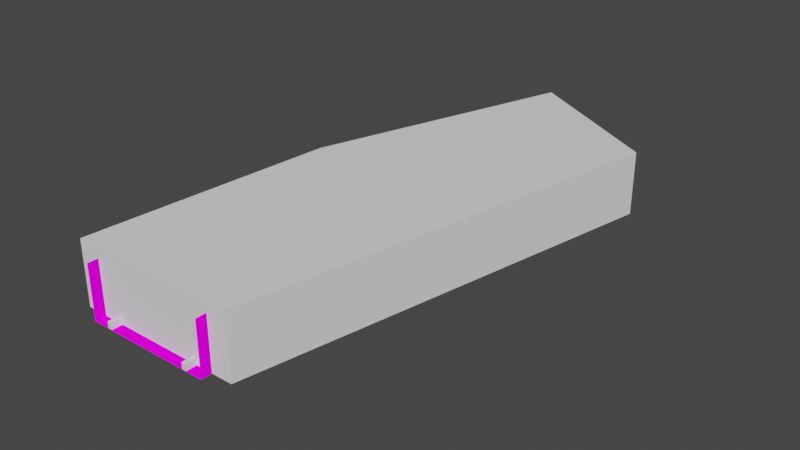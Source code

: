 # Source: sweeping-right.blend  (saved by Blender 3.4.6; exported with 4.5.12 LTS)
import bpy
from mathutils import Matrix  # noqa: F401  (used for matrix-valued properties, if any)

bpy.ops.wm.read_factory_settings(use_empty=True)
scene = bpy.context.scene
scene.name = 'Scene'

# ---- collections
col_collection = bpy.data.collections.new('Collection'); scene.collection.children.link(col_collection)

# ---- images (referenced by path relative to the original .blend; pixels are not part of the script)
import os
ASSET_DIR = os.environ.get("B2B_ASSET_DIR", "")  # directory of the original .blend (textures are referenced by path, not embedded)
HERE = os.path.dirname(os.path.abspath(__file__))  # packed textures are extracted next to this script under _unpacked/

def load_image(name, relpath, width, height, colorspace="sRGB"):
    """Load a texture the original file referenced (path relative to the .blend, or extracted next to this script)."""
    p = next((c for c in (os.path.join(HERE, relpath), os.path.join(ASSET_DIR, relpath)) if relpath and os.path.exists(c)), "")
    if p:
        img = bpy.data.images.load(p, check_existing=True)
        img.name = name
    else:  # same state as the original file: an image datablock whose file is absent (Cycles renders it pink)
        img = bpy.data.images.new(name, width, height)
        img.source = "FILE"
        img.filepath = "//" + (relpath or name)
    img.colorspace_settings.name = colorspace
    return img
img_highway_png = load_image('highway.png', 'highway.png', 1024, 1024, 'sRGB')
img_highway_png_001 = load_image('highway.png.001', 'highway.png', 1024, 1024, 'sRGB')
img_highway_png_002 = load_image('highway.png.002', 'highway.png', 1024, 1024, 'sRGB')

# ---- materials (node trees are filled in below, after node groups)
mat_material_001 = bpy.data.materials.new('Material.001')
mat_material_001.use_transparent_shadow = False
mat_material_002 = bpy.data.materials.new('Material.002')
mat_material_002.use_transparent_shadow = False
mat_material_003 = bpy.data.materials.new('Material.003')
mat_material_003.use_transparent_shadow = False

# ---- material node trees
mat_material_001.use_nodes = True; mat_material_001.node_tree.nodes.clear()
_N = mat_material_001.node_tree.nodes; _L = mat_material_001.node_tree.links
n0 = _N.new('ShaderNodeOutputMaterial'); n0.name = 'Material Output'; n0.location = (300, 300)
n1 = _N.new('ShaderNodeBsdfDiffuse'); n1.name = 'Diffuse BSDF'; n1.location = (10, 300)
n1.inputs[1].default_value = 0.5
n2 = _N.new('ShaderNodeTexImage'); n2.name = 'Image Texture'; n2.location = (-280, 270)
n2.image = img_highway_png
_L.new(n1.outputs[0], n0.inputs[0])
_L.new(n2.outputs[0], n1.inputs[0])
n0.is_active_output = True
mat_material_002.use_nodes = True; mat_material_002.node_tree.nodes.clear()
_N = mat_material_002.node_tree.nodes; _L = mat_material_002.node_tree.links
n0 = _N.new('ShaderNodeOutputMaterial'); n0.name = 'Material Output'; n0.location = (300, 300)
n1 = _N.new('ShaderNodeBsdfDiffuse'); n1.name = 'Diffuse BSDF'; n1.location = (10, 300)
n1.inputs[1].default_value = 0.5
n2 = _N.new('ShaderNodeTexImage'); n2.name = 'Image Texture'; n2.location = (-280, 270)
n2.image = img_highway_png_001
_L.new(n1.outputs[0], n0.inputs[0])
_L.new(n2.outputs[0], n1.inputs[0])
n0.is_active_output = True
mat_material_003.use_nodes = True; mat_material_003.node_tree.nodes.clear()
_N = mat_material_003.node_tree.nodes; _L = mat_material_003.node_tree.links
n0 = _N.new('ShaderNodeOutputMaterial'); n0.name = 'Material Output'; n0.location = (300, 300)
n1 = _N.new('ShaderNodeBsdfDiffuse'); n1.name = 'Diffuse BSDF'; n1.location = (10, 300)
n1.inputs[1].default_value = 0.5
n2 = _N.new('ShaderNodeTexImage'); n2.name = 'Image Texture'; n2.location = (-280, 270)
n2.image = img_highway_png_002
_L.new(n1.outputs[0], n0.inputs[0])
_L.new(n2.outputs[0], n1.inputs[0])
n0.is_active_output = True

# ---- world
world_world = bpy.data.worlds.new('World'); scene.world = world_world
world_world.use_nodes = True; world_world.node_tree.nodes.clear()
_N = world_world.node_tree.nodes; _L = world_world.node_tree.links
n0 = _N.new('ShaderNodeOutputWorld'); n0.name = 'World Output'; n0.location = (300, 300)
n1 = _N.new('ShaderNodeBackground'); n1.name = 'Background'; n1.location = (10, 300)
n1.inputs[0].default_value = (0.05088, 0.05088, 0.05088, 1.0)
_L.new(n1.outputs[0], n0.inputs[0])
n0.is_active_output = True
world_world.color = (0.05088, 0.05088, 0.05088)
world_world.use_sun_shadow = False
world_world.sun_shadow_jitter_overblur = 0.0

# ---- meshes
me_plane = bpy.data.meshes.new('Plane')
me_plane.from_pydata([(-1.0, -3.0, 0.0), (0.0, -3.0, 0.0), (-1.0, 3.0, 0.0), (0.0, 3.0, 0.0)], [], [(0, 1, 3, 2)])
_uv = me_plane.uv_layers.new(name='UVMap')
_uv.uv.foreach_set('vector', [-0.2656, 1.0, -0.2656, 0.0, 1.266, 0.0, 1.266, 1.0])
me_plane.materials.append(mat_material_001)
me_plane.use_remesh_fix_poles = True
me_plane.use_remesh_preserve_attributes = False
me_plane.update()
me_cube_001 = bpy.data.meshes.new('Cube.001')
me_cube_001.from_pydata([(-1.192e-07, 2.2, 0.0), (-1.192e-07, 2.2, 0.3), (1.0, 2.2, 0.0), (1.0, 2.2, 0.3), (-1.192e-07, 2.0, 0.0), (-1.192e-07, 2.0, 0.3), (1.0, 2.0, 0.0), (1.0, 2.0, 0.3)], [], [(0, 1, 3, 2), (2, 3, 7, 6), (6, 7, 5, 4), (4, 5, 1, 0), (2, 6, 4, 0), (7, 3, 1, 5)])
_uv = me_cube_001.uv_layers.new(name='UVMap')
_uv.uv.foreach_set('vector', [0.375, 0.0, 0.625, 0.0, 0.625, 0.25, 0.375, 0.25, 0.375, 0.25, 0.625, 0.25, 0.625, 0.5, 0.375, 0.5, 0.375, 0.5, 0.625, 0.5, 0.625, 0.75, 0.375, 0.75, 0.375, 0.75, 0.625, 0.75, 0.625, 1.0, 0.375, 1.0, 0.125, 0.5, 0.375, 0.5, 0.375, 0.75, 0.125, 0.75, 0.625, 0.5, 0.875, 0.5, 0.875, 0.75, 0.625, 0.75])
me_cube_001.use_remesh_fix_poles = True
me_cube_001.use_remesh_preserve_attributes = False
me_cube_001.update()
me_cube_002 = bpy.data.meshes.new('Cube.002')
me_cube_002.from_pydata([(-1.192e-07, -2.0, 0.0), (-1.192e-07, -2.0, 0.3), (1.0, -2.0, 0.0), (1.0, -2.0, 0.3), (-1.192e-07, -2.2, 0.0), (-1.192e-07, -2.2, 0.3), (1.0, -2.2, 0.0), (1.0, -2.2, 0.3)], [], [(0, 1, 3, 2), (2, 3, 7, 6), (6, 7, 5, 4), (4, 5, 1, 0), (2, 6, 4, 0), (7, 3, 1, 5)])
_uv = me_cube_002.uv_layers.new(name='UVMap')
_uv.uv.foreach_set('vector', [0.375, 0.0, 0.625, 0.0, 0.625, 0.25, 0.375, 0.25, 0.375, 0.25, 0.625, 0.25, 0.625, 0.5, 0.375, 0.5, 0.375, 0.5, 0.625, 0.5, 0.625, 0.75, 0.375, 0.75, 0.375, 0.75, 0.625, 0.75, 0.625, 1.0, 0.375, 1.0, 0.125, 0.5, 0.375, 0.5, 0.375, 0.75, 0.125, 0.75, 0.625, 0.5, 0.875, 0.5, 0.875, 0.75, 0.625, 0.75])
me_cube_002.use_remesh_fix_poles = True
me_cube_002.use_remesh_preserve_attributes = False
me_cube_002.update()
me_plane_002 = bpy.data.meshes.new('Plane.002')
me_plane_002.from_pydata([(-1.0, -3.0, 2.5), (0.0, -3.0, 2.5), (-1.0, -3.0, 0.0), (0.0, -3.0, 0.0)], [], [(0, 1, 3, 2)])
_uv = me_plane_002.uv_layers.new(name='UVMap')
_uv.uv.foreach_set('vector', [-0.2656, 1.0, -0.2656, 0.0, 1.266, 0.0, 1.266, 1.0])
me_plane_002.materials.append(mat_material_002)
me_plane_002.use_remesh_fix_poles = True
me_plane_002.use_remesh_preserve_attributes = False
me_plane_002.update()
me_plane_003 = bpy.data.meshes.new('Plane.003')
me_plane_003.from_pydata([(-1.0, 3.0, 2.5), (0.0, 3.0, 2.5), (-1.0, 3.0, 0.0), (0.0, 3.0, 0.0)], [], [(0, 2, 3, 1)])
_uv = me_plane_003.uv_layers.new(name='UVMap')
_uv.uv.foreach_set('vector', [-0.2656, 1.0, 1.266, 1.0, 1.266, 0.0, -0.2656, 0.0])
me_plane_003.materials.append(mat_material_003)
me_plane_003.use_remesh_fix_poles = True
me_plane_003.use_remesh_preserve_attributes = False
me_plane_003.update()
me_plane_001 = bpy.data.meshes.new('Plane.001')
me_plane_001.from_pydata([(-4.0, 0.5, 0.0), (4.0, 0.5, 0.0), (1.0, 25.0, 0.0), (8.0, 21.0, 0.0), (-3.0, 12.5, 0.0), (-4.0, 0.5, 3.0), (4.0, 0.5, 3.0), (1.0, 25.0, 3.0), (8.0, 21.0, 3.0), (-3.0, 12.5, 3.0)], [], [(0, 4, 2, 3, 1), (5, 6, 8, 7, 9), (2, 4, 9, 7), (1, 3, 8, 6), (4, 0, 5, 9), (3, 2, 7, 8), (0, 1, 6, 5)])
_uv = me_plane_001.uv_layers.new(name='UVMap')
_uv.uv.foreach_set('vector', [0.0, 0.0, 0.0, 0.5, 0.0, 1.0, 1.0, 1.0, 1.0, 0.0, 0.0, 0.0, 1.0, 0.0, 1.0, 1.0, 0.0, 1.0, 0.0, 0.5, 0.0, 1.0, 0.0, 0.5, 0.0, 0.5, 0.0, 1.0, 1.0, 0.0, 1.0, 1.0, 1.0, 1.0, 1.0, 0.0, 0.0, 0.5, 0.0, 0.0, 0.0, 0.0, 0.0, 0.5, 1.0, 1.0, 0.0, 1.0, 0.0, 1.0, 1.0, 1.0, 0.0, 0.0, 1.0, 0.0, 1.0, 0.0, 0.0, 0.0])
me_plane_001.update()

# ---- curves / text
cu_beziercurve = bpy.data.curves.new('BezierCurve', 'CURVE')
cu_beziercurve.dimensions = '3D'
_sp = cu_beziercurve.splines.new('BEZIER'); _sp.bezier_points.add(1)
_sp.bezier_points.foreach_set('co', [0.0, 0.0, 0.0, 5.0, 23.0, 0.0])
_sp.bezier_points.foreach_set('handle_left', [8.047e-10, -0.7561, 0.0, 0.2709, 14.81, 0.0])
_sp.bezier_points.foreach_set('handle_right', [-7.451e-09, 7.0, 0.0, 5.707, 24.22, 0.0])
for _p, _l, _r in zip(_sp.bezier_points, ['ALIGNED', 'ALIGNED'], ['ALIGNED', 'ALIGNED']): _p.handle_left_type = _l; _p.handle_right_type = _r
_sp.order_u = 0
_sp.order_v = 0
cu_beziercurve.use_path = True
cu_beziercurve.use_stretch = True
cu_beziercurve.use_deform_bounds = True
cu_beziercurve.use_radius = False
cu_beziercurve.fill_mode = 'FULL'

# ---- objects
ob_road = bpy.data.objects.new('Road', me_plane)
ob_roadcurve = bpy.data.objects.new('RoadCurve', cu_beziercurve)
ob_rightbarrier = bpy.data.objects.new('RightBarrier', me_cube_001)
ob_leftbarrier = bpy.data.objects.new('LeftBarrier', me_cube_002)
ob_leftwall = bpy.data.objects.new('LeftWall', me_plane_002)
ob_rightwall = bpy.data.objects.new('RightWall', me_plane_003)
ob_boundingbox = bpy.data.objects.new('BoundingBox', me_plane_001)

# ---- transforms, parenting, visibility, modifiers, constraints
ob_road.location = (0.0, 0.0, 0.0)
_m = ob_road.modifiers.new('Array', 'ARRAY')
_m.fit_type = 'FIT_CURVE'
_m.curve = ob_roadcurve
_m = ob_road.modifiers.new('Curve', 'CURVE')
_m.object = ob_roadcurve
ob_roadcurve.location = (0.0, 0.0, 0.0)
ob_rightbarrier.location = (0.0, 0.0, 0.0)
_m = ob_rightbarrier.modifiers.new('Array', 'ARRAY')
_m.fit_type = 'FIT_CURVE'
_m.curve = ob_roadcurve
_m = ob_rightbarrier.modifiers.new('Curve', 'CURVE')
_m.object = ob_roadcurve
ob_leftbarrier.location = (0.0, 0.0, 0.0)
_m = ob_leftbarrier.modifiers.new('Array', 'ARRAY')
_m.fit_type = 'FIT_CURVE'
_m.curve = ob_roadcurve
_m = ob_leftbarrier.modifiers.new('Curve', 'CURVE')
_m.object = ob_roadcurve
ob_leftwall.location = (0.0, 0.0, 0.0)
_m = ob_leftwall.modifiers.new('Array', 'ARRAY')
_m.fit_type = 'FIT_CURVE'
_m.curve = ob_roadcurve
_m = ob_leftwall.modifiers.new('Curve', 'CURVE')
_m.object = ob_roadcurve
ob_rightwall.location = (0.0, 0.0, 0.0)
_m = ob_rightwall.modifiers.new('Array', 'ARRAY')
_m.fit_type = 'FIT_CURVE'
_m.curve = ob_roadcurve
_m = ob_rightwall.modifiers.new('Curve', 'CURVE')
_m.object = ob_roadcurve
ob_boundingbox.location = (0.0, 0.0, 0.0)

# ---- collection membership
col_collection.objects.link(ob_road)
col_collection.objects.link(ob_roadcurve)
col_collection.objects.link(ob_rightbarrier)
col_collection.objects.link(ob_leftbarrier)
col_collection.objects.link(ob_leftwall)
col_collection.objects.link(ob_rightwall)
col_collection.objects.link(ob_boundingbox)

# ---- scene / render settings (as saved in the file)
scene.frame_start = 1; scene.frame_end = 250; scene.frame_set(1)
scene.render.engine = 'BLENDER_EEVEE_NEXT'
scene.cycles.sampling_pattern = 'TABULATED_SOBOL'
scene.cycles.use_light_tree = False
scene.view_settings.view_transform = 'Filmic'
bpy.context.view_layer.update()

# ---- added for rendering (the .blend has no active camera and no usable light): camera, sun
cam_auto = bpy.data.cameras.new('AutoCamera')
cam_auto.lens = 50.0
cam_auto.sensor_width = 36.0
cam_auto.clip_end = 1000.0
ob_auto_camera = bpy.data.objects.new('AutoCamera', cam_auto)
scene.collection.objects.link(ob_auto_camera)
ob_auto_camera.location = (28.7516, -20.102, 22.4013)
ob_auto_camera.rotation_euler = (1.09748, -7.21219e-08, 0.694738)
scene.camera = ob_auto_camera
light_auto_sun = bpy.data.lights.new('AutoSun', 'SUN')
light_auto_sun.energy = 3.0
light_auto_sun.angle = 0.0523599
ob_auto_sun = bpy.data.objects.new('AutoSun', light_auto_sun)
scene.collection.objects.link(ob_auto_sun)
ob_auto_sun.rotation_euler = (0.872665, 0.174533, 0.523599)
bpy.context.view_layer.update()
